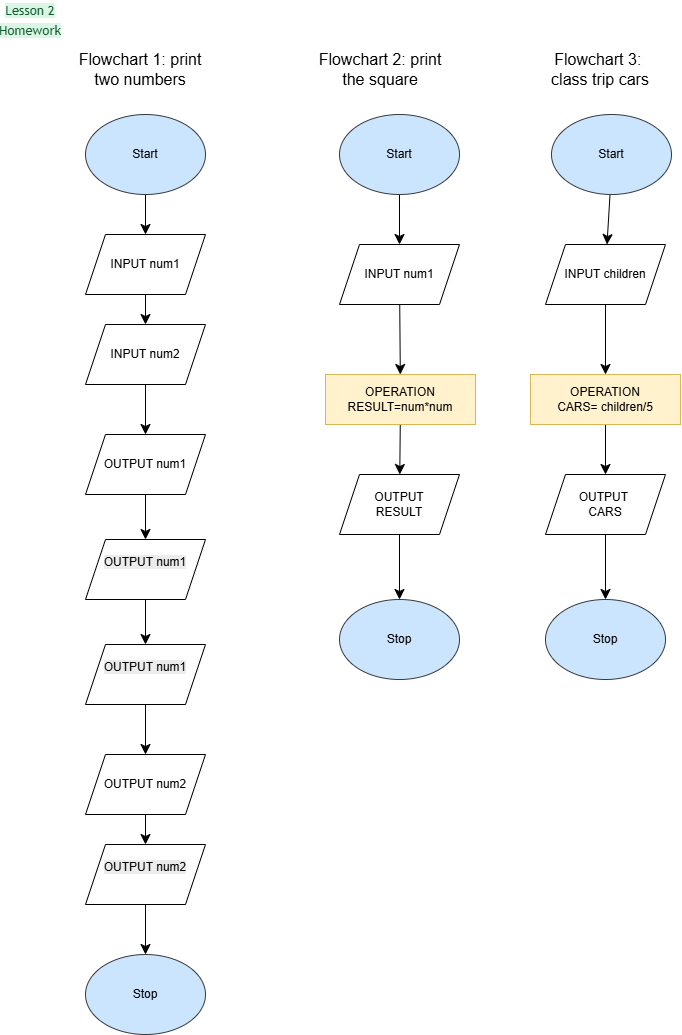

The diagram above was exported from draw.io. Its source (the exported page's mxGraphModel, read from the mxfile embedded in the PNG):
<mxGraphModel dx="2102" dy="1100" grid="1" gridSize="10" guides="1" tooltips="1" connect="1" arrows="1" fold="1" page="1" pageScale="1" pageWidth="827" pageHeight="1169" math="0" shadow="0">
  <root>
    <mxCell id="WIyWlLk6GJQsqaUBKTNV-0" />
    <mxCell id="WIyWlLk6GJQsqaUBKTNV-1" parent="WIyWlLk6GJQsqaUBKTNV-0" />
    <mxCell id="5WctdK-s0yAD0hLSGvNu-1" parent="WIyWlLk6GJQsqaUBKTNV-1" style="ellipse;whiteSpace=wrap;html=1;fillColor=#cce5ff;strokeColor=#36393d;" value="Stop" vertex="1">
      <mxGeometry height="80" width="120" x="354" y="605" as="geometry" />
    </mxCell>
    <mxCell id="5WctdK-s0yAD0hLSGvNu-17" edge="1" parent="WIyWlLk6GJQsqaUBKTNV-1" source="5WctdK-s0yAD0hLSGvNu-2" style="edgeStyle=none;curved=1;rounded=0;orthogonalLoop=1;jettySize=auto;html=1;fontSize=12;startSize=8;endSize=8;" target="5WctdK-s0yAD0hLSGvNu-15" value="">
      <mxGeometry relative="1" as="geometry" />
    </mxCell>
    <mxCell id="5WctdK-s0yAD0hLSGvNu-2" parent="WIyWlLk6GJQsqaUBKTNV-1" style="ellipse;whiteSpace=wrap;html=1;fillColor=#cce5ff;strokeColor=#36393d;" value="Start" vertex="1">
      <mxGeometry height="80" width="120" x="354" y="120" as="geometry" />
    </mxCell>
    <mxCell id="5WctdK-s0yAD0hLSGvNu-14" parent="WIyWlLk6GJQsqaUBKTNV-1" style="text;html=1;whiteSpace=wrap;strokeColor=none;fillColor=none;align=center;verticalAlign=middle;rounded=0;fontSize=16;" value="&lt;span style=&quot;color: rgb(15, 90, 46); font-family: &amp;quot;Trebuchet MS&amp;quot;, &amp;quot;Lucida Sans&amp;quot;, &amp;quot;Segoe UI&amp;quot;, sans-serif; font-size: 13.12px; text-align: start; background-color: rgb(219, 246, 229);&quot;&gt;Lesson 2 Homework&lt;/span&gt;" vertex="1">
      <mxGeometry height="30" width="50" x="20" y="10" as="geometry" />
    </mxCell>
    <mxCell id="5WctdK-s0yAD0hLSGvNu-58" edge="1" parent="WIyWlLk6GJQsqaUBKTNV-1" source="5WctdK-s0yAD0hLSGvNu-15" style="edgeStyle=none;curved=1;rounded=0;orthogonalLoop=1;jettySize=auto;html=1;fontSize=12;startSize=8;endSize=8;" target="5WctdK-s0yAD0hLSGvNu-57" value="">
      <mxGeometry relative="1" as="geometry" />
    </mxCell>
    <mxCell id="5WctdK-s0yAD0hLSGvNu-15" parent="WIyWlLk6GJQsqaUBKTNV-1" style="shape=parallelogram;perimeter=parallelogramPerimeter;whiteSpace=wrap;html=1;fixedSize=1;" value="INPUT num1" vertex="1">
      <mxGeometry height="60" width="120" x="354" y="250" as="geometry" />
    </mxCell>
    <mxCell id="5WctdK-s0yAD0hLSGvNu-40" parent="WIyWlLk6GJQsqaUBKTNV-1" style="ellipse;whiteSpace=wrap;html=1;fillColor=#cce5ff;strokeColor=#36393d;" value="Stop" vertex="1">
      <mxGeometry height="80" width="120" x="100" y="960" as="geometry" />
    </mxCell>
    <mxCell id="5WctdK-s0yAD0hLSGvNu-41" edge="1" parent="WIyWlLk6GJQsqaUBKTNV-1" source="5WctdK-s0yAD0hLSGvNu-42" style="edgeStyle=none;curved=1;rounded=0;orthogonalLoop=1;jettySize=auto;html=1;fontSize=12;startSize=8;endSize=8;" target="5WctdK-s0yAD0hLSGvNu-44" value="">
      <mxGeometry relative="1" as="geometry" />
    </mxCell>
    <mxCell id="5WctdK-s0yAD0hLSGvNu-42" parent="WIyWlLk6GJQsqaUBKTNV-1" style="ellipse;whiteSpace=wrap;html=1;fillColor=#cce5ff;strokeColor=#36393d;" value="Start" vertex="1">
      <mxGeometry height="80" width="120" x="100" y="120" as="geometry" />
    </mxCell>
    <mxCell id="5WctdK-s0yAD0hLSGvNu-43" edge="1" parent="WIyWlLk6GJQsqaUBKTNV-1" source="5WctdK-s0yAD0hLSGvNu-44" style="edgeStyle=none;curved=1;rounded=0;orthogonalLoop=1;jettySize=auto;html=1;exitX=0.5;exitY=1;exitDx=0;exitDy=0;entryX=0.5;entryY=0;entryDx=0;entryDy=0;fontSize=12;startSize=8;endSize=8;" target="5WctdK-s0yAD0hLSGvNu-46">
      <mxGeometry relative="1" as="geometry" />
    </mxCell>
    <mxCell id="5WctdK-s0yAD0hLSGvNu-44" parent="WIyWlLk6GJQsqaUBKTNV-1" style="shape=parallelogram;perimeter=parallelogramPerimeter;whiteSpace=wrap;html=1;fixedSize=1;" value="INPUT num1" vertex="1">
      <mxGeometry height="60" width="120" x="100" y="240" as="geometry" />
    </mxCell>
    <mxCell id="5WctdK-s0yAD0hLSGvNu-45" edge="1" parent="WIyWlLk6GJQsqaUBKTNV-1" source="5WctdK-s0yAD0hLSGvNu-46" style="edgeStyle=none;curved=1;rounded=0;orthogonalLoop=1;jettySize=auto;html=1;fontSize=12;startSize=8;endSize=8;" target="5WctdK-s0yAD0hLSGvNu-48" value="">
      <mxGeometry relative="1" as="geometry" />
    </mxCell>
    <mxCell id="5WctdK-s0yAD0hLSGvNu-46" parent="WIyWlLk6GJQsqaUBKTNV-1" style="shape=parallelogram;perimeter=parallelogramPerimeter;whiteSpace=wrap;html=1;fixedSize=1;" value="INPUT num2" vertex="1">
      <mxGeometry height="60" width="120" x="100" y="330" as="geometry" />
    </mxCell>
    <mxCell id="5WctdK-s0yAD0hLSGvNu-47" edge="1" parent="WIyWlLk6GJQsqaUBKTNV-1" source="5WctdK-s0yAD0hLSGvNu-48" style="edgeStyle=none;curved=1;rounded=0;orthogonalLoop=1;jettySize=auto;html=1;fontSize=12;startSize=8;endSize=8;" target="5WctdK-s0yAD0hLSGvNu-50" value="">
      <mxGeometry relative="1" as="geometry" />
    </mxCell>
    <mxCell id="5WctdK-s0yAD0hLSGvNu-48" parent="WIyWlLk6GJQsqaUBKTNV-1" style="shape=parallelogram;perimeter=parallelogramPerimeter;whiteSpace=wrap;html=1;fixedSize=1;" value="OUTPUT num1" vertex="1">
      <mxGeometry height="60" width="120" x="100" y="440" as="geometry" />
    </mxCell>
    <mxCell id="5WctdK-s0yAD0hLSGvNu-49" edge="1" parent="WIyWlLk6GJQsqaUBKTNV-1" source="5WctdK-s0yAD0hLSGvNu-50" style="edgeStyle=none;curved=1;rounded=0;orthogonalLoop=1;jettySize=auto;html=1;fontSize=12;startSize=8;endSize=8;" target="5WctdK-s0yAD0hLSGvNu-52" value="">
      <mxGeometry relative="1" as="geometry" />
    </mxCell>
    <mxCell id="5WctdK-s0yAD0hLSGvNu-50" parent="WIyWlLk6GJQsqaUBKTNV-1" style="shape=parallelogram;perimeter=parallelogramPerimeter;whiteSpace=wrap;html=1;fixedSize=1;" value="&#10;&lt;span style=&quot;color: rgb(0, 0, 0); font-family: Helvetica; font-size: 12px; font-style: normal; font-variant-ligatures: normal; font-variant-caps: normal; font-weight: 400; letter-spacing: normal; orphans: 2; text-align: center; text-indent: 0px; text-transform: none; widows: 2; word-spacing: 0px; -webkit-text-stroke-width: 0px; white-space: normal; background-color: rgb(236, 236, 236); text-decoration-thickness: initial; text-decoration-style: initial; text-decoration-color: initial; display: inline !important; float: none;&quot;&gt;OUTPUT num1&lt;/span&gt;&#10;&#10;" vertex="1">
      <mxGeometry height="60" width="120" x="100" y="545" as="geometry" />
    </mxCell>
    <mxCell id="5WctdK-s0yAD0hLSGvNu-51" edge="1" parent="WIyWlLk6GJQsqaUBKTNV-1" source="5WctdK-s0yAD0hLSGvNu-52" style="edgeStyle=none;curved=1;rounded=0;orthogonalLoop=1;jettySize=auto;html=1;fontSize=12;startSize=8;endSize=8;" target="5WctdK-s0yAD0hLSGvNu-54" value="">
      <mxGeometry relative="1" as="geometry" />
    </mxCell>
    <mxCell id="5WctdK-s0yAD0hLSGvNu-52" parent="WIyWlLk6GJQsqaUBKTNV-1" style="shape=parallelogram;perimeter=parallelogramPerimeter;whiteSpace=wrap;html=1;fixedSize=1;" value="&#10;&lt;span style=&quot;color: rgb(0, 0, 0); font-family: Helvetica; font-size: 12px; font-style: normal; font-variant-ligatures: normal; font-variant-caps: normal; font-weight: 400; letter-spacing: normal; orphans: 2; text-align: center; text-indent: 0px; text-transform: none; widows: 2; word-spacing: 0px; -webkit-text-stroke-width: 0px; white-space: normal; background-color: rgb(236, 236, 236); text-decoration-thickness: initial; text-decoration-style: initial; text-decoration-color: initial; display: inline !important; float: none;&quot;&gt;OUTPUT num1&lt;/span&gt;&#10;&#10;" vertex="1">
      <mxGeometry height="60" width="120" x="100" y="650" as="geometry" />
    </mxCell>
    <mxCell id="5WctdK-s0yAD0hLSGvNu-53" edge="1" parent="WIyWlLk6GJQsqaUBKTNV-1" source="5WctdK-s0yAD0hLSGvNu-54" style="edgeStyle=none;curved=1;rounded=0;orthogonalLoop=1;jettySize=auto;html=1;fontSize=12;startSize=8;endSize=8;" target="5WctdK-s0yAD0hLSGvNu-56" value="">
      <mxGeometry relative="1" as="geometry" />
    </mxCell>
    <mxCell id="5WctdK-s0yAD0hLSGvNu-54" parent="WIyWlLk6GJQsqaUBKTNV-1" style="shape=parallelogram;perimeter=parallelogramPerimeter;whiteSpace=wrap;html=1;fixedSize=1;" value="OUTPUT num2" vertex="1">
      <mxGeometry height="60" width="120" x="100" y="760" as="geometry" />
    </mxCell>
    <mxCell id="5WctdK-s0yAD0hLSGvNu-55" edge="1" parent="WIyWlLk6GJQsqaUBKTNV-1" source="5WctdK-s0yAD0hLSGvNu-56" style="edgeStyle=none;curved=1;rounded=0;orthogonalLoop=1;jettySize=auto;html=1;fontSize=12;startSize=8;endSize=8;" target="5WctdK-s0yAD0hLSGvNu-40" value="">
      <mxGeometry relative="1" as="geometry" />
    </mxCell>
    <mxCell id="5WctdK-s0yAD0hLSGvNu-56" parent="WIyWlLk6GJQsqaUBKTNV-1" style="shape=parallelogram;perimeter=parallelogramPerimeter;whiteSpace=wrap;html=1;fixedSize=1;" value="&#10;&lt;span style=&quot;color: rgb(0, 0, 0); font-family: Helvetica; font-size: 12px; font-style: normal; font-variant-ligatures: normal; font-variant-caps: normal; font-weight: 400; letter-spacing: normal; orphans: 2; text-align: center; text-indent: 0px; text-transform: none; widows: 2; word-spacing: 0px; -webkit-text-stroke-width: 0px; white-space: normal; background-color: rgb(236, 236, 236); text-decoration-thickness: initial; text-decoration-style: initial; text-decoration-color: initial; display: inline !important; float: none;&quot;&gt;OUTPUT num2&lt;/span&gt;&#10;&#10;" vertex="1">
      <mxGeometry height="60" width="120" x="100" y="850" as="geometry" />
    </mxCell>
    <mxCell id="5WctdK-s0yAD0hLSGvNu-60" edge="1" parent="WIyWlLk6GJQsqaUBKTNV-1" source="5WctdK-s0yAD0hLSGvNu-57" style="edgeStyle=none;curved=1;rounded=0;orthogonalLoop=1;jettySize=auto;html=1;fontSize=12;startSize=8;endSize=8;" target="5WctdK-s0yAD0hLSGvNu-59" value="">
      <mxGeometry relative="1" as="geometry" />
    </mxCell>
    <mxCell id="5WctdK-s0yAD0hLSGvNu-57" parent="WIyWlLk6GJQsqaUBKTNV-1" style="whiteSpace=wrap;html=1;fillColor=#fff2cc;strokeColor=#d6b656;" value="OPERATION&lt;div&gt;RESULT=num*num&lt;/div&gt;" vertex="1">
      <mxGeometry height="50" width="150" x="340" y="380" as="geometry" />
    </mxCell>
    <mxCell id="5WctdK-s0yAD0hLSGvNu-61" edge="1" parent="WIyWlLk6GJQsqaUBKTNV-1" source="5WctdK-s0yAD0hLSGvNu-59" style="edgeStyle=none;curved=1;rounded=0;orthogonalLoop=1;jettySize=auto;html=1;fontSize=12;startSize=8;endSize=8;" target="5WctdK-s0yAD0hLSGvNu-1" value="">
      <mxGeometry relative="1" as="geometry" />
    </mxCell>
    <mxCell id="5WctdK-s0yAD0hLSGvNu-59" parent="WIyWlLk6GJQsqaUBKTNV-1" style="shape=parallelogram;perimeter=parallelogramPerimeter;whiteSpace=wrap;html=1;fixedSize=1;" value="OUTPUT&lt;div&gt;RESULT&lt;/div&gt;" vertex="1">
      <mxGeometry height="60" width="120" x="354" y="480" as="geometry" />
    </mxCell>
    <mxCell id="5WctdK-s0yAD0hLSGvNu-62" edge="1" parent="WIyWlLk6GJQsqaUBKTNV-1" source="5WctdK-s0yAD0hLSGvNu-63" style="edgeStyle=none;curved=1;rounded=0;orthogonalLoop=1;jettySize=auto;html=1;fontSize=12;startSize=8;endSize=8;" target="5WctdK-s0yAD0hLSGvNu-64" value="">
      <mxGeometry relative="1" as="geometry" />
    </mxCell>
    <mxCell id="5WctdK-s0yAD0hLSGvNu-63" parent="WIyWlLk6GJQsqaUBKTNV-1" style="ellipse;whiteSpace=wrap;html=1;fillColor=#cce5ff;strokeColor=#36393d;" value="Start" vertex="1">
      <mxGeometry height="80" width="120" x="566" y="120" as="geometry" />
    </mxCell>
    <mxCell id="5WctdK-s0yAD0hLSGvNu-66" edge="1" parent="WIyWlLk6GJQsqaUBKTNV-1" source="5WctdK-s0yAD0hLSGvNu-64" style="edgeStyle=none;curved=1;rounded=0;orthogonalLoop=1;jettySize=auto;html=1;fontSize=12;startSize=8;endSize=8;" target="5WctdK-s0yAD0hLSGvNu-65" value="">
      <mxGeometry relative="1" as="geometry" />
    </mxCell>
    <mxCell id="5WctdK-s0yAD0hLSGvNu-64" parent="WIyWlLk6GJQsqaUBKTNV-1" style="shape=parallelogram;perimeter=parallelogramPerimeter;whiteSpace=wrap;html=1;fixedSize=1;" value="INPUT children" vertex="1">
      <mxGeometry height="60" width="120" x="560" y="250" as="geometry" />
    </mxCell>
    <mxCell id="5WctdK-s0yAD0hLSGvNu-68" edge="1" parent="WIyWlLk6GJQsqaUBKTNV-1" source="5WctdK-s0yAD0hLSGvNu-65" style="edgeStyle=none;curved=1;rounded=0;orthogonalLoop=1;jettySize=auto;html=1;fontSize=12;startSize=8;endSize=8;" target="5WctdK-s0yAD0hLSGvNu-67" value="">
      <mxGeometry relative="1" as="geometry" />
    </mxCell>
    <mxCell id="5WctdK-s0yAD0hLSGvNu-65" parent="WIyWlLk6GJQsqaUBKTNV-1" style="whiteSpace=wrap;html=1;fillColor=#fff2cc;strokeColor=#d6b656;" value="OPERATION&lt;div&gt;CARS= children/5&lt;/div&gt;" vertex="1">
      <mxGeometry height="50" width="150" x="545" y="380" as="geometry" />
    </mxCell>
    <mxCell id="5WctdK-s0yAD0hLSGvNu-70" edge="1" parent="WIyWlLk6GJQsqaUBKTNV-1" source="5WctdK-s0yAD0hLSGvNu-67" style="edgeStyle=none;curved=1;rounded=0;orthogonalLoop=1;jettySize=auto;html=1;fontSize=12;startSize=8;endSize=8;" target="5WctdK-s0yAD0hLSGvNu-69" value="">
      <mxGeometry relative="1" as="geometry" />
    </mxCell>
    <mxCell id="5WctdK-s0yAD0hLSGvNu-67" parent="WIyWlLk6GJQsqaUBKTNV-1" style="shape=parallelogram;perimeter=parallelogramPerimeter;whiteSpace=wrap;html=1;fixedSize=1;" value="OUTPUT&amp;nbsp;&lt;div&gt;CARS&lt;/div&gt;" vertex="1">
      <mxGeometry height="60" width="120" x="560" y="480" as="geometry" />
    </mxCell>
    <mxCell id="5WctdK-s0yAD0hLSGvNu-69" parent="WIyWlLk6GJQsqaUBKTNV-1" style="ellipse;whiteSpace=wrap;html=1;fillColor=#cce5ff;strokeColor=#36393d;" value="Stop" vertex="1">
      <mxGeometry height="80" width="120" x="560" y="605" as="geometry" />
    </mxCell>
    <mxCell id="5WctdK-s0yAD0hLSGvNu-71" parent="WIyWlLk6GJQsqaUBKTNV-1" style="text;html=1;whiteSpace=wrap;strokeColor=none;fillColor=none;align=center;verticalAlign=middle;rounded=0;fontSize=16;" value="Flowchart 1: print two numbers" vertex="1">
      <mxGeometry height="30" width="130" x="90" y="60" as="geometry" />
    </mxCell>
    <mxCell id="5WctdK-s0yAD0hLSGvNu-72" parent="WIyWlLk6GJQsqaUBKTNV-1" style="text;html=1;whiteSpace=wrap;strokeColor=none;fillColor=none;align=center;verticalAlign=middle;rounded=0;fontSize=16;" value="Flowchart 2: print the square" vertex="1">
      <mxGeometry height="30" width="130" x="330" y="60" as="geometry" />
    </mxCell>
    <mxCell id="5WctdK-s0yAD0hLSGvNu-73" parent="WIyWlLk6GJQsqaUBKTNV-1" style="text;html=1;whiteSpace=wrap;strokeColor=none;fillColor=none;align=center;verticalAlign=middle;rounded=0;fontSize=16;" value="Flowchart 3:&amp;nbsp;&lt;div&gt;class trip cars&lt;/div&gt;" vertex="1">
      <mxGeometry height="30" width="130" x="550" y="60" as="geometry" />
    </mxCell>
  </root>
</mxGraphModel>